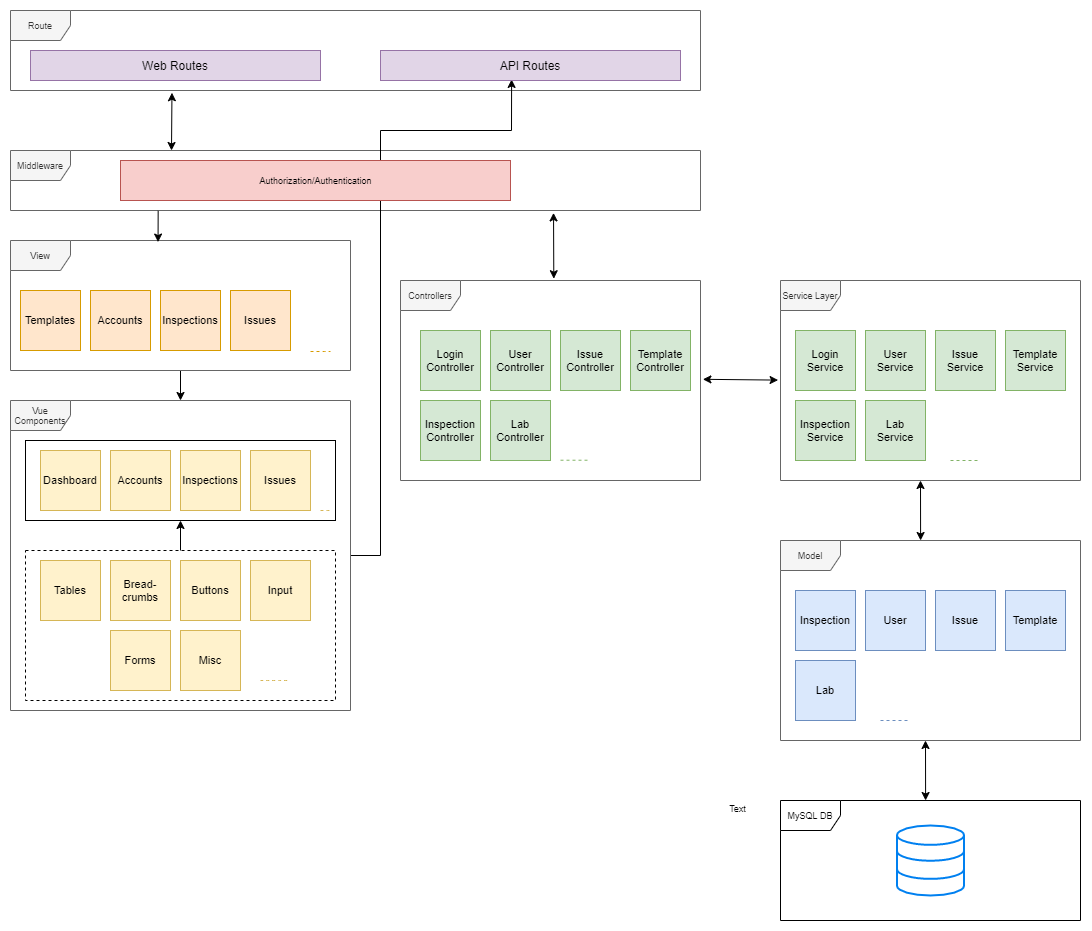

The diagram above was exported from draw.io. Its source (the exported page's mxGraphModel, read from the mxfile embedded in the PNG):
<mxGraphModel dx="2595" dy="1438" grid="1" gridSize="10" guides="1" tooltips="1" connect="1" arrows="1" fold="1" page="1" pageScale="1" pageWidth="850" pageHeight="1100" math="0" shadow="0">
  <root>
    <mxCell id="0" />
    <mxCell id="1" parent="0" />
    <mxCell id="MY8eJVvR9NSijrtTJekd-48" value="Middleware" style="shape=umlFrame;whiteSpace=wrap;html=1;fontSize=9;fillColor=#f5f5f5;strokeColor=#666666;fontColor=#333333;" vertex="1" parent="1">
      <mxGeometry x="90" y="170" width="690" height="60" as="geometry" />
    </mxCell>
    <mxCell id="MY8eJVvR9NSijrtTJekd-114" value="Route" style="shape=umlFrame;whiteSpace=wrap;html=1;fontSize=9;fillColor=#f5f5f5;strokeColor=#666666;fontColor=#333333;" vertex="1" parent="1">
      <mxGeometry x="90" y="30" width="690" height="80" as="geometry" />
    </mxCell>
    <mxCell id="MY8eJVvR9NSijrtTJekd-96" value="" style="edgeStyle=orthogonalEdgeStyle;rounded=0;orthogonalLoop=1;jettySize=auto;html=1;fontSize=9;entryX=0.437;entryY=0.965;entryDx=0;entryDy=0;entryPerimeter=0;" edge="1" parent="1" source="MY8eJVvR9NSijrtTJekd-17" target="MY8eJVvR9NSijrtTJekd-3">
      <mxGeometry relative="1" as="geometry">
        <mxPoint x="460" y="240" as="targetPoint" />
        <Array as="points">
          <mxPoint x="460" y="575" />
          <mxPoint x="460" y="150" />
          <mxPoint x="591" y="150" />
        </Array>
      </mxGeometry>
    </mxCell>
    <mxCell id="MY8eJVvR9NSijrtTJekd-17" value="Vue Components" style="shape=umlFrame;whiteSpace=wrap;html=1;fontSize=9;fillColor=#f5f5f5;strokeColor=#666666;fontColor=#333333;" vertex="1" parent="1">
      <mxGeometry x="90" y="420" width="340" height="310" as="geometry" />
    </mxCell>
    <mxCell id="MY8eJVvR9NSijrtTJekd-40" value="" style="rounded=0;whiteSpace=wrap;html=1;fontSize=9;" vertex="1" parent="1">
      <mxGeometry x="105" y="460" width="310" height="80" as="geometry" />
    </mxCell>
    <mxCell id="MY8eJVvR9NSijrtTJekd-39" value="" style="rounded=0;whiteSpace=wrap;html=1;dashed=1;fontSize=9;" vertex="1" parent="1">
      <mxGeometry x="105" y="570" width="310" height="150" as="geometry" />
    </mxCell>
    <mxCell id="MY8eJVvR9NSijrtTJekd-94" value="" style="edgeStyle=orthogonalEdgeStyle;rounded=0;orthogonalLoop=1;jettySize=auto;html=1;fontSize=9;" edge="1" parent="1" source="MY8eJVvR9NSijrtTJekd-10">
      <mxGeometry relative="1" as="geometry">
        <mxPoint x="260" y="420" as="targetPoint" />
      </mxGeometry>
    </mxCell>
    <mxCell id="MY8eJVvR9NSijrtTJekd-10" value="View" style="shape=umlFrame;whiteSpace=wrap;html=1;fontSize=9;fillColor=#f5f5f5;strokeColor=#666666;fontColor=#333333;" vertex="1" parent="1">
      <mxGeometry x="90" y="260" width="340" height="130" as="geometry" />
    </mxCell>
    <mxCell id="MY8eJVvR9NSijrtTJekd-2" value="Web Routes" style="rounded=0;whiteSpace=wrap;html=1;fillColor=#e1d5e7;strokeColor=#9673a6;" vertex="1" parent="1">
      <mxGeometry x="110" y="70" width="290" height="30" as="geometry" />
    </mxCell>
    <mxCell id="MY8eJVvR9NSijrtTJekd-3" value="API Routes" style="rounded=0;whiteSpace=wrap;html=1;fillColor=#e1d5e7;strokeColor=#9673a6;" vertex="1" parent="1">
      <mxGeometry x="460" y="70" width="300" height="30" as="geometry" />
    </mxCell>
    <mxCell id="MY8eJVvR9NSijrtTJekd-8" value="Templates" style="whiteSpace=wrap;html=1;aspect=fixed;fontSize=11;fillColor=#ffe6cc;strokeColor=#d79b00;" vertex="1" parent="1">
      <mxGeometry x="100" y="310" width="60" height="60" as="geometry" />
    </mxCell>
    <mxCell id="MY8eJVvR9NSijrtTJekd-13" value="Accounts" style="whiteSpace=wrap;html=1;aspect=fixed;fontSize=11;fillColor=#ffe6cc;strokeColor=#d79b00;" vertex="1" parent="1">
      <mxGeometry x="170" y="310" width="60" height="60" as="geometry" />
    </mxCell>
    <mxCell id="MY8eJVvR9NSijrtTJekd-14" value="Inspections" style="whiteSpace=wrap;html=1;aspect=fixed;fontSize=11;fillColor=#ffe6cc;strokeColor=#d79b00;" vertex="1" parent="1">
      <mxGeometry x="240" y="310" width="60" height="60" as="geometry" />
    </mxCell>
    <mxCell id="MY8eJVvR9NSijrtTJekd-15" value="Issues" style="whiteSpace=wrap;html=1;aspect=fixed;fontSize=11;fillColor=#ffe6cc;strokeColor=#d79b00;" vertex="1" parent="1">
      <mxGeometry x="310" y="310" width="60" height="60" as="geometry" />
    </mxCell>
    <mxCell id="MY8eJVvR9NSijrtTJekd-16" value="" style="endArrow=none;dashed=1;html=1;fillColor=#ffe6cc;strokeColor=#d79b00;" edge="1" parent="1">
      <mxGeometry width="50" height="50" relative="1" as="geometry">
        <mxPoint x="390" y="371" as="sourcePoint" />
        <mxPoint x="410" y="371" as="targetPoint" />
        <Array as="points">
          <mxPoint x="410" y="371" />
        </Array>
      </mxGeometry>
    </mxCell>
    <mxCell id="MY8eJVvR9NSijrtTJekd-21" value="Tables" style="whiteSpace=wrap;html=1;aspect=fixed;fontSize=11;fillColor=#fff2cc;strokeColor=#d6b656;" vertex="1" parent="1">
      <mxGeometry x="120" y="580" width="60" height="60" as="geometry" />
    </mxCell>
    <mxCell id="MY8eJVvR9NSijrtTJekd-22" value="Bread-&lt;br&gt;crumbs" style="whiteSpace=wrap;html=1;aspect=fixed;fontSize=11;fillColor=#fff2cc;strokeColor=#d6b656;" vertex="1" parent="1">
      <mxGeometry x="190" y="580" width="60" height="60" as="geometry" />
    </mxCell>
    <mxCell id="MY8eJVvR9NSijrtTJekd-23" value="Buttons" style="whiteSpace=wrap;html=1;aspect=fixed;fontSize=11;fillColor=#fff2cc;strokeColor=#d6b656;" vertex="1" parent="1">
      <mxGeometry x="260" y="580" width="60" height="60" as="geometry" />
    </mxCell>
    <mxCell id="MY8eJVvR9NSijrtTJekd-24" value="Input" style="whiteSpace=wrap;html=1;aspect=fixed;fontSize=11;fillColor=#fff2cc;strokeColor=#d6b656;" vertex="1" parent="1">
      <mxGeometry x="330" y="580" width="60" height="60" as="geometry" />
    </mxCell>
    <mxCell id="MY8eJVvR9NSijrtTJekd-28" value="Dashboard" style="whiteSpace=wrap;html=1;aspect=fixed;fontSize=11;fillColor=#fff2cc;strokeColor=#d6b656;" vertex="1" parent="1">
      <mxGeometry x="120" y="470" width="60" height="60" as="geometry" />
    </mxCell>
    <mxCell id="MY8eJVvR9NSijrtTJekd-29" value="Accounts" style="whiteSpace=wrap;html=1;aspect=fixed;fontSize=11;fillColor=#fff2cc;strokeColor=#d6b656;" vertex="1" parent="1">
      <mxGeometry x="190" y="470" width="60" height="60" as="geometry" />
    </mxCell>
    <mxCell id="MY8eJVvR9NSijrtTJekd-30" value="Inspections" style="whiteSpace=wrap;html=1;aspect=fixed;fontSize=11;fillColor=#fff2cc;strokeColor=#d6b656;" vertex="1" parent="1">
      <mxGeometry x="260" y="470" width="60" height="60" as="geometry" />
    </mxCell>
    <mxCell id="MY8eJVvR9NSijrtTJekd-31" value="Issues" style="whiteSpace=wrap;html=1;aspect=fixed;fontSize=11;fillColor=#fff2cc;strokeColor=#d6b656;" vertex="1" parent="1">
      <mxGeometry x="330" y="470" width="60" height="60" as="geometry" />
    </mxCell>
    <mxCell id="MY8eJVvR9NSijrtTJekd-32" value="Forms" style="whiteSpace=wrap;html=1;aspect=fixed;fontSize=11;fillColor=#fff2cc;strokeColor=#d6b656;" vertex="1" parent="1">
      <mxGeometry x="190" y="650" width="60" height="60" as="geometry" />
    </mxCell>
    <mxCell id="MY8eJVvR9NSijrtTJekd-36" value="Misc" style="whiteSpace=wrap;html=1;aspect=fixed;fontSize=11;fillColor=#fff2cc;strokeColor=#d6b656;" vertex="1" parent="1">
      <mxGeometry x="260" y="650" width="60" height="60" as="geometry" />
    </mxCell>
    <mxCell id="MY8eJVvR9NSijrtTJekd-49" value="Authorization/Authentication" style="html=1;fontSize=9;fillColor=#f8cecc;strokeColor=#b85450;" vertex="1" parent="1">
      <mxGeometry x="200" y="180" width="390" height="40" as="geometry" />
    </mxCell>
    <mxCell id="MY8eJVvR9NSijrtTJekd-51" value="Controllers" style="shape=umlFrame;whiteSpace=wrap;html=1;fontSize=9;fillColor=#f5f5f5;strokeColor=#666666;fontColor=#333333;" vertex="1" parent="1">
      <mxGeometry x="480" y="300" width="300" height="200" as="geometry" />
    </mxCell>
    <mxCell id="MY8eJVvR9NSijrtTJekd-63" value="Service Layer" style="shape=umlFrame;whiteSpace=wrap;html=1;fontSize=9;fillColor=#f5f5f5;strokeColor=#666666;fontColor=#333333;" vertex="1" parent="1">
      <mxGeometry x="860" y="300" width="300" height="200" as="geometry" />
    </mxCell>
    <mxCell id="MY8eJVvR9NSijrtTJekd-52" value="Login&lt;br&gt;Controller" style="whiteSpace=wrap;html=1;aspect=fixed;fontSize=11;fillColor=#d5e8d4;strokeColor=#82b366;" vertex="1" parent="1">
      <mxGeometry x="500" y="350" width="60" height="60" as="geometry" />
    </mxCell>
    <mxCell id="MY8eJVvR9NSijrtTJekd-53" value="User&lt;br&gt;Controller" style="whiteSpace=wrap;html=1;aspect=fixed;fontSize=11;fillColor=#d5e8d4;strokeColor=#82b366;" vertex="1" parent="1">
      <mxGeometry x="570" y="350" width="60" height="60" as="geometry" />
    </mxCell>
    <mxCell id="MY8eJVvR9NSijrtTJekd-54" value="Issue&lt;br&gt;Controller" style="whiteSpace=wrap;html=1;aspect=fixed;fontSize=11;fillColor=#d5e8d4;strokeColor=#82b366;" vertex="1" parent="1">
      <mxGeometry x="640" y="350" width="60" height="60" as="geometry" />
    </mxCell>
    <mxCell id="MY8eJVvR9NSijrtTJekd-56" value="Template&lt;br&gt;Controller" style="whiteSpace=wrap;html=1;aspect=fixed;fontSize=11;fillColor=#d5e8d4;strokeColor=#82b366;" vertex="1" parent="1">
      <mxGeometry x="710" y="350" width="60" height="60" as="geometry" />
    </mxCell>
    <mxCell id="MY8eJVvR9NSijrtTJekd-57" value="Inspection&lt;br&gt;Controller" style="whiteSpace=wrap;html=1;aspect=fixed;fontSize=11;fillColor=#d5e8d4;strokeColor=#82b366;" vertex="1" parent="1">
      <mxGeometry x="500" y="420" width="60" height="60" as="geometry" />
    </mxCell>
    <mxCell id="MY8eJVvR9NSijrtTJekd-58" value="Lab&lt;br&gt;Controller" style="whiteSpace=wrap;html=1;aspect=fixed;fontSize=11;fillColor=#d5e8d4;strokeColor=#82b366;" vertex="1" parent="1">
      <mxGeometry x="570" y="420" width="60" height="60" as="geometry" />
    </mxCell>
    <mxCell id="MY8eJVvR9NSijrtTJekd-65" value="Login&lt;br&gt;Service" style="whiteSpace=wrap;html=1;aspect=fixed;fontSize=11;fillColor=#d5e8d4;strokeColor=#82b366;" vertex="1" parent="1">
      <mxGeometry x="875" y="350" width="60" height="60" as="geometry" />
    </mxCell>
    <mxCell id="MY8eJVvR9NSijrtTJekd-66" value="User&lt;br&gt;Service" style="whiteSpace=wrap;html=1;aspect=fixed;fontSize=11;fillColor=#d5e8d4;strokeColor=#82b366;" vertex="1" parent="1">
      <mxGeometry x="945" y="350" width="60" height="60" as="geometry" />
    </mxCell>
    <mxCell id="MY8eJVvR9NSijrtTJekd-67" value="Issue&lt;br&gt;Service" style="whiteSpace=wrap;html=1;aspect=fixed;fontSize=11;fillColor=#d5e8d4;strokeColor=#82b366;" vertex="1" parent="1">
      <mxGeometry x="1015" y="350" width="60" height="60" as="geometry" />
    </mxCell>
    <mxCell id="MY8eJVvR9NSijrtTJekd-68" value="Template&lt;br&gt;Service" style="whiteSpace=wrap;html=1;aspect=fixed;fontSize=11;fillColor=#d5e8d4;strokeColor=#82b366;" vertex="1" parent="1">
      <mxGeometry x="1085" y="350" width="60" height="60" as="geometry" />
    </mxCell>
    <mxCell id="MY8eJVvR9NSijrtTJekd-69" value="Inspection&lt;br&gt;Service" style="whiteSpace=wrap;html=1;aspect=fixed;fontSize=11;fillColor=#d5e8d4;strokeColor=#82b366;" vertex="1" parent="1">
      <mxGeometry x="875" y="420" width="60" height="60" as="geometry" />
    </mxCell>
    <mxCell id="MY8eJVvR9NSijrtTJekd-70" value="Lab&lt;br&gt;Service" style="whiteSpace=wrap;html=1;aspect=fixed;fontSize=11;fillColor=#d5e8d4;strokeColor=#82b366;" vertex="1" parent="1">
      <mxGeometry x="945" y="420" width="60" height="60" as="geometry" />
    </mxCell>
    <mxCell id="MY8eJVvR9NSijrtTJekd-71" value="Model" style="shape=umlFrame;whiteSpace=wrap;html=1;fontSize=9;fillColor=#f5f5f5;strokeColor=#666666;fontColor=#333333;" vertex="1" parent="1">
      <mxGeometry x="860" y="560" width="300" height="200" as="geometry" />
    </mxCell>
    <mxCell id="MY8eJVvR9NSijrtTJekd-73" value="User&lt;br&gt;" style="whiteSpace=wrap;html=1;aspect=fixed;fontSize=11;fillColor=#dae8fc;strokeColor=#6c8ebf;" vertex="1" parent="1">
      <mxGeometry x="945" y="610" width="60" height="60" as="geometry" />
    </mxCell>
    <mxCell id="MY8eJVvR9NSijrtTJekd-74" value="Issue&lt;br&gt;" style="whiteSpace=wrap;html=1;aspect=fixed;fontSize=11;fillColor=#dae8fc;strokeColor=#6c8ebf;" vertex="1" parent="1">
      <mxGeometry x="1015" y="610" width="60" height="60" as="geometry" />
    </mxCell>
    <mxCell id="MY8eJVvR9NSijrtTJekd-75" value="Template&lt;br&gt;" style="whiteSpace=wrap;html=1;aspect=fixed;fontSize=11;fillColor=#dae8fc;strokeColor=#6c8ebf;" vertex="1" parent="1">
      <mxGeometry x="1085" y="610" width="60" height="60" as="geometry" />
    </mxCell>
    <mxCell id="MY8eJVvR9NSijrtTJekd-76" value="Inspection&lt;br&gt;" style="whiteSpace=wrap;html=1;aspect=fixed;fontSize=11;fillColor=#dae8fc;strokeColor=#6c8ebf;" vertex="1" parent="1">
      <mxGeometry x="875" y="610" width="60" height="60" as="geometry" />
    </mxCell>
    <mxCell id="MY8eJVvR9NSijrtTJekd-77" value="Lab" style="whiteSpace=wrap;html=1;aspect=fixed;fontSize=11;fillColor=#dae8fc;strokeColor=#6c8ebf;" vertex="1" parent="1">
      <mxGeometry x="875" y="680" width="60" height="60" as="geometry" />
    </mxCell>
    <mxCell id="MY8eJVvR9NSijrtTJekd-79" value="" style="html=1;verticalLabelPosition=bottom;align=center;labelBackgroundColor=#ffffff;verticalAlign=top;strokeWidth=2;strokeColor=#0080F0;shadow=0;dashed=0;shape=mxgraph.ios7.icons.data;fontSize=9;" vertex="1" parent="1">
      <mxGeometry x="976.5" y="845" width="67" height="70" as="geometry" />
    </mxCell>
    <mxCell id="MY8eJVvR9NSijrtTJekd-92" value="" style="endArrow=classic;html=1;fontSize=9;entryX=0.434;entryY=0.012;entryDx=0;entryDy=0;entryPerimeter=0;exitX=0.214;exitY=1.006;exitDx=0;exitDy=0;exitPerimeter=0;anchorPointDirection=1;" edge="1" parent="1" source="MY8eJVvR9NSijrtTJekd-48" target="MY8eJVvR9NSijrtTJekd-10">
      <mxGeometry width="50" height="50" relative="1" as="geometry">
        <mxPoint x="238" y="231" as="sourcePoint" />
        <mxPoint x="520" y="240" as="targetPoint" />
      </mxGeometry>
    </mxCell>
    <mxCell id="MY8eJVvR9NSijrtTJekd-100" value="" style="endArrow=classic;startArrow=classic;html=1;fontSize=9;exitX=0.511;exitY=-0.009;exitDx=0;exitDy=0;exitPerimeter=0;entryX=0.787;entryY=1.04;entryDx=0;entryDy=0;entryPerimeter=0;" edge="1" parent="1" source="MY8eJVvR9NSijrtTJekd-51" target="MY8eJVvR9NSijrtTJekd-48">
      <mxGeometry width="50" height="50" relative="1" as="geometry">
        <mxPoint x="540" y="250" as="sourcePoint" />
        <mxPoint x="590" y="200" as="targetPoint" />
      </mxGeometry>
    </mxCell>
    <mxCell id="MY8eJVvR9NSijrtTJekd-101" value="" style="endArrow=classic;startArrow=classic;html=1;fontSize=9;exitX=1.008;exitY=0.494;exitDx=0;exitDy=0;exitPerimeter=0;entryX=-0.008;entryY=0.498;entryDx=0;entryDy=0;entryPerimeter=0;" edge="1" parent="1" source="MY8eJVvR9NSijrtTJekd-51" target="MY8eJVvR9NSijrtTJekd-63">
      <mxGeometry width="50" height="50" relative="1" as="geometry">
        <mxPoint x="630" y="330" as="sourcePoint" />
        <mxPoint x="680" y="280" as="targetPoint" />
      </mxGeometry>
    </mxCell>
    <mxCell id="MY8eJVvR9NSijrtTJekd-102" value="" style="endArrow=classic;startArrow=classic;html=1;fontSize=9;exitX=0.467;exitY=0;exitDx=0;exitDy=0;exitPerimeter=0;" edge="1" parent="1" source="MY8eJVvR9NSijrtTJekd-71">
      <mxGeometry width="50" height="50" relative="1" as="geometry">
        <mxPoint x="950" y="500" as="sourcePoint" />
        <mxPoint x="1000" y="500" as="targetPoint" />
      </mxGeometry>
    </mxCell>
    <mxCell id="MY8eJVvR9NSijrtTJekd-104" value="MySQL DB" style="shape=umlFrame;whiteSpace=wrap;html=1;fontSize=9;" vertex="1" parent="1">
      <mxGeometry x="860" y="820" width="300" height="120" as="geometry" />
    </mxCell>
    <mxCell id="MY8eJVvR9NSijrtTJekd-107" value="" style="endArrow=classic;startArrow=classic;html=1;fontSize=9;exitX=0.467;exitY=0;exitDx=0;exitDy=0;exitPerimeter=0;" edge="1" parent="1">
      <mxGeometry width="50" height="50" relative="1" as="geometry">
        <mxPoint x="1005.0999999999999" y="820" as="sourcePoint" />
        <mxPoint x="1005" y="760" as="targetPoint" />
      </mxGeometry>
    </mxCell>
    <mxCell id="MY8eJVvR9NSijrtTJekd-108" value="" style="endArrow=none;dashed=1;html=1;fontSize=9;curved=1;fillColor=#fff2cc;strokeColor=#d6b656;" edge="1" parent="1">
      <mxGeometry width="50" height="50" relative="1" as="geometry">
        <mxPoint x="340" y="700" as="sourcePoint" />
        <mxPoint x="370" y="700" as="targetPoint" />
      </mxGeometry>
    </mxCell>
    <mxCell id="MY8eJVvR9NSijrtTJekd-110" value="" style="endArrow=none;dashed=1;html=1;fontSize=9;curved=1;fillColor=#fff2cc;strokeColor=#d6b656;" edge="1" parent="1">
      <mxGeometry width="50" height="50" relative="1" as="geometry">
        <mxPoint x="400" y="530" as="sourcePoint" />
        <mxPoint x="410" y="530" as="targetPoint" />
      </mxGeometry>
    </mxCell>
    <mxCell id="MY8eJVvR9NSijrtTJekd-112" value="" style="endArrow=none;dashed=1;html=1;fontSize=9;fillColor=#d5e8d4;strokeColor=#82b366;" edge="1" parent="1">
      <mxGeometry width="50" height="50" relative="1" as="geometry">
        <mxPoint x="640" y="479.72" as="sourcePoint" />
        <mxPoint x="670" y="479.72" as="targetPoint" />
      </mxGeometry>
    </mxCell>
    <mxCell id="MY8eJVvR9NSijrtTJekd-113" value="" style="endArrow=none;dashed=1;html=1;fontSize=9;fillColor=#dae8fc;strokeColor=#6c8ebf;" edge="1" parent="1">
      <mxGeometry width="50" height="50" relative="1" as="geometry">
        <mxPoint x="960" y="740" as="sourcePoint" />
        <mxPoint x="990" y="740" as="targetPoint" />
      </mxGeometry>
    </mxCell>
    <mxCell id="MY8eJVvR9NSijrtTJekd-116" value="" style="endArrow=none;dashed=1;html=1;fontSize=9;fillColor=#d5e8d4;strokeColor=#82b366;" edge="1" parent="1">
      <mxGeometry width="50" height="50" relative="1" as="geometry">
        <mxPoint x="1030" y="480" as="sourcePoint" />
        <mxPoint x="1060" y="480" as="targetPoint" />
      </mxGeometry>
    </mxCell>
    <mxCell id="MY8eJVvR9NSijrtTJekd-117" value="" style="endArrow=classic;startArrow=classic;html=1;fontSize=9;entryX=0.234;entryY=1.028;entryDx=0;entryDy=0;entryPerimeter=0;" edge="1" parent="1" target="MY8eJVvR9NSijrtTJekd-114">
      <mxGeometry width="50" height="50" relative="1" as="geometry">
        <mxPoint x="251" y="170" as="sourcePoint" />
        <mxPoint x="250" y="120" as="targetPoint" />
      </mxGeometry>
    </mxCell>
    <mxCell id="MY8eJVvR9NSijrtTJekd-121" value="" style="edgeStyle=orthogonalEdgeStyle;rounded=0;orthogonalLoop=1;jettySize=auto;html=1;fontSize=9;entryX=0.5;entryY=1;entryDx=0;entryDy=0;exitX=0.5;exitY=0;exitDx=0;exitDy=0;" edge="1" parent="1" source="MY8eJVvR9NSijrtTJekd-39" target="MY8eJVvR9NSijrtTJekd-40">
      <mxGeometry relative="1" as="geometry">
        <mxPoint x="269.9588235294119" y="550" as="sourcePoint" />
        <mxPoint x="269.9" y="580" as="targetPoint" />
      </mxGeometry>
    </mxCell>
    <mxCell id="MY8eJVvR9NSijrtTJekd-122" value="Text" style="text;html=1;align=center;verticalAlign=middle;resizable=0;points=[];autosize=1;fontSize=9;" vertex="1" parent="1">
      <mxGeometry x="802" y="818" width="30" height="20" as="geometry" />
    </mxCell>
  </root>
</mxGraphModel>